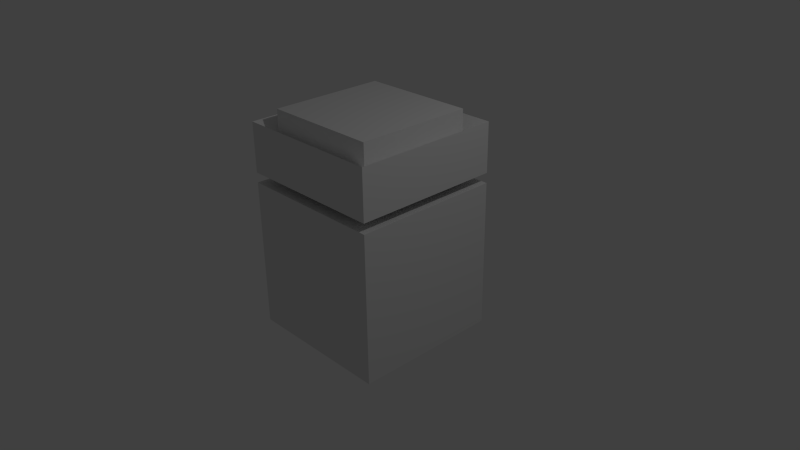 # Source: TreasureChest.blend  (saved by Blender 2.75.0; exported with 4.5.12 LTS)
import bpy
from mathutils import Matrix  # noqa: F401  (used for matrix-valued properties, if any)

bpy.ops.wm.read_factory_settings(use_empty=True)
scene = bpy.context.scene
scene.name = 'Scene'

# ---- collections
col_collection_1 = bpy.data.collections.new('Collection 1'); scene.collection.children.link(col_collection_1)

# ---- materials (node trees are filled in below, after node groups)
mat_material = bpy.data.materials.new('Material')
mat_material.alpha_threshold = 0.0
mat_material.use_transparent_shadow = False
mat_material.roughness = 0.5
mat_material.line_color = (0.0, 0.0, 0.0, 1.0)

# ---- material node trees

# ---- world
world_world = bpy.data.worlds.new('World'); scene.world = world_world
world_world.color = (0.05088, 0.05088, 0.05088)
world_world.use_sun_shadow = False
world_world.sun_shadow_jitter_overblur = 0.0
world_world.cycles.sampling_method = 'MANUAL'
world_world.cycles.sample_map_resolution = 256

# ---- cameras
cam_camera = bpy.data.cameras.new('Camera')
cam_camera.clip_end = 100.0
cam_camera.lens = 35.0
cam_camera.sensor_width = 32.0
cam_camera.sensor_height = 18.0
cam_camera.ortho_scale = 7.314
cam_camera.dof.focus_distance = 0.0
cam_camera.dof.aperture_fstop = 128.0

# ---- lights
light_lamp = bpy.data.lights.new('Lamp', 'POINT')
light_lamp.transmission_factor = 0.0
light_lamp.cutoff_distance = 30.0
light_lamp.energy = 100.0
light_lamp.shadow_buffer_clip_start = 1.001
light_lamp.shadow_soft_size = 0.1
light_lamp.shadow_maximum_resolution = 0.006
light_lamp.use_absolute_resolution = True
light_lamp.cycles.use_multiple_importance_sampling = False

# ---- meshes
me_cube = bpy.data.meshes.new('Cube')
me_cube.from_pydata([(1.0, 1.0, -1.0), (1.0, -1.0, -1.0), (-1.0, -1.0, -1.0), (-1.0, 1.0, -1.0), (0.7817, 0.7817, 1.0), (0.7817, -0.7817, 1.0), (-0.7817, -0.7817, 1.0), (-0.7817, 0.7817, 1.0), (1.0, 1.0, 1.0), (1.0, -1.0, 1.0), (-1.0, 1.0, 1.0), (-1.0, -1.0, 1.0), (0.7817, 0.7817, -0.7301), (0.7817, -0.7817, -0.7301), (-0.7817, 0.7817, -0.7301), (-0.7817, -0.7817, -0.7301), (0.7817, 0.7817, 1.135), (0.7817, -0.7817, 1.135), (-0.7817, -0.7817, 1.135), (-0.7817, 0.7817, 1.135), (1.0, 1.0, 1.135), (1.0, -1.0, 1.135), (-1.0, 1.0, 1.135), (-1.0, -1.0, 1.135), (1.0, 1.0, 1.799), (1.0, -1.0, 1.799), (-1.0, 1.0, 1.799), (-1.0, -1.0, 1.799), (0.7817, 0.7817, 1.628), (0.7817, -0.7817, 1.628), (-0.7817, 0.7817, 1.628), (-0.7817, -0.7817, 1.628), (0.7817, 0.7817, 1.959), (0.7817, -0.7817, 1.959), (-0.7817, 0.7817, 1.959), (-0.7817, -0.7817, 1.959)], [], [(0, 1, 2, 3), (6, 5, 13, 15), (0, 8, 9, 1), (1, 9, 11, 2), (2, 11, 10, 3), (8, 0, 3, 10), (4, 5, 9, 8), (7, 4, 8, 10), (5, 6, 11, 9), (6, 7, 10, 11), (12, 14, 15, 13), (5, 4, 12, 13), (7, 6, 15, 14), (4, 7, 14, 12), (16, 20, 21, 17), (19, 22, 20, 16), (17, 21, 23, 18), (18, 23, 22, 19), (28, 29, 25, 24), (30, 28, 24, 26), (29, 31, 27, 25), (31, 30, 26, 27), (19, 16, 28, 30), (22, 23, 27, 26), (20, 22, 26, 24), (17, 18, 31, 29), (16, 17, 29, 28), (23, 21, 25, 27), (21, 20, 24, 25), (18, 19, 30, 31), (28, 29, 33, 32), (31, 30, 34, 35), (30, 28, 32, 34), (29, 31, 35, 33), (32, 33, 35, 34)])
me_cube.materials.append(mat_material)
me_cube.use_remesh_preserve_volume = False
me_cube.use_remesh_preserve_attributes = False
me_cube.use_mirror_vertex_groups = False
me_cube.update()
arm_armature = bpy.data.armatures.new('Armature')  # bones are not reproduced

# ---- objects
ob_armature = bpy.data.objects.new('Armature', arm_armature)
ob_cube = bpy.data.objects.new('Cube', me_cube)
ob_lamp = bpy.data.objects.new('Lamp', light_lamp)
ob_camera = bpy.data.objects.new('Camera', cam_camera)

# ---- transforms, parenting, visibility, modifiers, constraints
ob_armature.location = (0.0, 0.0, -0.3745)
ob_armature.show_in_front = True
ob_armature.lineart.crease_threshold = 0.0
ob_cube.location = (0.0, 0.0, 0.0)
ob_cube.lock_rotations_4d = False
ob_cube.empty_display_type = 'ARROWS'
ob_cube.lineart.crease_threshold = 0.0
_vg = ob_cube.vertex_groups.new(name='Bone')
for _i, _w in zip([0, 1, 2, 3, 4, 5, 6, 7, 8, 9, 10, 11, 12, 13, 14, 15, 16, 17, 18, 19, 20, 21, 22, 23, 24, 25, 26, 27, 28, 29, 30, 31, 32, 33, 34, 35], [1.0, 0.9954, 1.0, 1.0, 1.0, 1.0, 1.0, 1.0, 1.0, 1.0, 1.0, 0.9382, 1.0, 1.0, 1.0, 1.0, 0.0, 0.0, 0.0, 0.0, 0.0, 0.0, 0.0, 0.0, 0.0, 0.0, 0.0, 0.0, 0.0, 0.0, 0.0, 0.0, 0.0, 0.0, 0.0, 0.0]): _vg.add([_i], _w, 'REPLACE')
_vg = ob_cube.vertex_groups.new(name='Bone.001')
for _i, _w in zip([6, 7, 8, 9, 10, 11, 16, 17, 18, 19, 20, 21, 22, 23, 24, 25, 26, 27, 28, 29, 30, 31, 32, 33, 34, 35], [0.0, 0.0, 0.0, 0.001691, 0.0, 0.0, 1.0, 0.9904, 0.9964, 0.9982, 1.0, 0.9944, 0.9782, 1.0, 1.0, 0.9992, 1.0, 1.0, 0.9893, 1.0, 1.0, 1.0, 1.0, 0.9995, 1.0, 1.0]): _vg.add([_i], _w, 'REPLACE')
_m = ob_cube.modifiers.new('Armature', 'ARMATURE')
_m.object = ob_armature
ob_lamp.location = (4.076, 1.005, 5.904)
ob_lamp.rotation_euler = (0.6503, 0.05522, 1.866)
ob_lamp.lock_rotations_4d = False
ob_lamp.empty_display_type = 'ARROWS'
ob_lamp.color = (0.0, 0.0, 0.0, 0.0)
ob_lamp.lineart.crease_threshold = 0.0
ob_camera.location = (7.481, -6.508, 5.344)
ob_camera.rotation_euler = (1.109, 0.01082, 0.8149)
ob_camera.lock_rotations_4d = False
ob_camera.empty_display_type = 'ARROWS'
ob_camera.color = (0.0, 0.0, 0.0, 0.0)
ob_camera.display_type = 'WIRE'
ob_camera.lineart.crease_threshold = 0.0

# ---- collection membership
col_collection_1.objects.link(ob_armature)
col_collection_1.objects.link(ob_cube)
col_collection_1.objects.link(ob_lamp)
col_collection_1.objects.link(ob_camera)

# ---- scene / render settings (as saved in the file)
scene.camera = ob_camera
scene.frame_start = 1; scene.frame_end = 250; scene.frame_set(70)
scene.render.engine = 'BLENDER_EEVEE_NEXT'
scene.render.resolution_percentage = 50
scene.render.dither_intensity = 0.0
scene.cycles.use_denoising = False
scene.cycles.samples = 10
scene.cycles.sampling_pattern = 'TABULATED_SOBOL'
scene.cycles.light_sampling_threshold = 0.0
scene.cycles.use_adaptive_sampling = False
scene.cycles.use_light_tree = False
scene.cycles.blur_glossy = 0.0
scene.cycles.pixel_filter_type = 'GAUSSIAN'
scene.cycles.sample_clamp_indirect = 0.0
scene.view_settings.view_transform = 'Standard'
bpy.context.view_layer.update()

